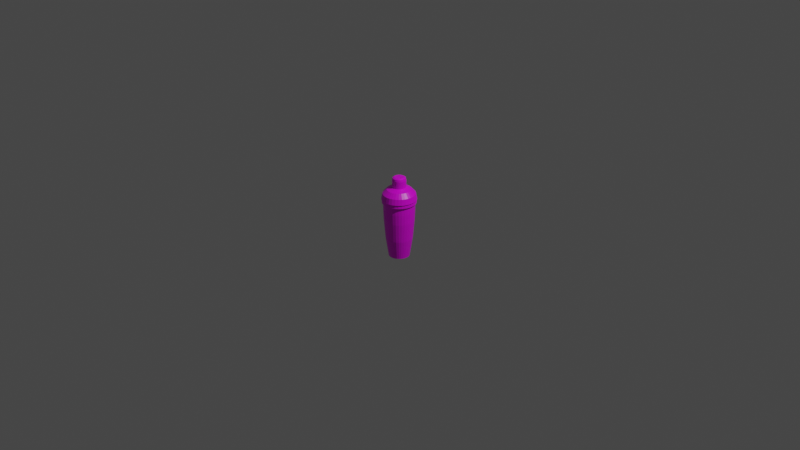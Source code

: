 # Source: shaker.blend  (saved by Blender 3.2.14; exported with 4.5.12 LTS)
import bpy
from mathutils import Matrix  # noqa: F401  (used for matrix-valued properties, if any)

bpy.ops.wm.read_factory_settings(use_empty=True)
scene = bpy.context.scene
scene.name = 'Scene'

# ---- collections
col_collection = bpy.data.collections.new('Collection'); scene.collection.children.link(col_collection)

# ---- images (referenced by path relative to the original .blend; pixels are not part of the script)
import os
ASSET_DIR = os.environ.get("B2B_ASSET_DIR", "")  # directory of the original .blend (textures are referenced by path, not embedded)
HERE = os.path.dirname(os.path.abspath(__file__))  # packed textures are extracted next to this script under _unpacked/

def load_image(name, relpath, width, height, colorspace="sRGB"):
    """Load a texture the original file referenced (path relative to the .blend, or extracted next to this script)."""
    p = next((c for c in (os.path.join(HERE, relpath), os.path.join(ASSET_DIR, relpath)) if relpath and os.path.exists(c)), "")
    if p:
        img = bpy.data.images.load(p, check_existing=True)
        img.name = name
    else:  # same state as the original file: an image datablock whose file is absent (Cycles renders it pink)
        img = bpy.data.images.new(name, width, height)
        img.source = "FILE"
        img.filepath = "//" + (relpath or name)
    img.colorspace_settings.name = colorspace
    return img
img_metal_jpg = load_image('metal.jpg', 'metal.jpg', 1024, 1024, 'sRGB')

# ---- materials (node trees are filled in below, after node groups)
mat_shakermetal = bpy.data.materials.new('Shakermetal')
mat_shakermetal.alpha_threshold = 0.0
mat_shakermetal.use_transparent_shadow = False
mat_shakermetal.line_color = (0.0, 0.0, 0.0, 1.0)

# ---- material node trees
mat_shakermetal.use_nodes = True; mat_shakermetal.node_tree.nodes.clear()
_N = mat_shakermetal.node_tree.nodes; _L = mat_shakermetal.node_tree.links
n0 = _N.new('ShaderNodeOutputMaterial'); n0.name = 'Material Output'; n0.location = (300, 300)
n1 = _N.new('ShaderNodeBsdfPrincipled'); n1.name = 'Principled BSDF'; n1.location = (10, 300)
n1.distribution = 'GGX'
n1.subsurface_method = 'RANDOM_WALK_SKIN'
n1.inputs[2].default_value = 0.4
n1.inputs[3].default_value = 1.45
n1.inputs[27].default_value = (0.0, 0.0, 0.0, 1.0)
n1.inputs[28].default_value = 1.0
n2 = _N.new('ShaderNodeTexImage'); n2.name = 'Image Texture'; n2.location = (-328, 216)
n2.image = img_metal_jpg
_L.new(n1.outputs[0], n0.inputs[0])
_L.new(n2.outputs[0], n1.inputs[0])
n0.is_active_output = True

# ---- world
world_world = bpy.data.worlds.new('World'); scene.world = world_world
world_world.use_nodes = True; world_world.node_tree.nodes.clear()
_N = world_world.node_tree.nodes; _L = world_world.node_tree.links
n0 = _N.new('ShaderNodeOutputWorld'); n0.name = 'World Output'; n0.location = (300, 300)
n1 = _N.new('ShaderNodeBackground'); n1.name = 'Background'; n1.location = (10, 300)
n1.inputs[0].default_value = (0.05088, 0.05088, 0.05088, 1.0)
_L.new(n1.outputs[0], n0.inputs[0])
n0.is_active_output = True
world_world.color = (0.05088, 0.05088, 0.05088)
world_world.use_sun_shadow = False
world_world.sun_shadow_jitter_overblur = 0.0

# ---- cameras
cam_camera = bpy.data.cameras.new('Camera')
cam_camera.clip_end = 100.0
cam_camera.ortho_scale = 7.314

# ---- lights
light_light = bpy.data.lights.new('Light', 'POINT')
light_light.transmission_factor = 0.0
light_light.energy = 1000.0
light_light.shadow_soft_size = 0.1
light_light.shadow_maximum_resolution = 0.006
light_light.use_absolute_resolution = True

# ---- meshes
me_cube = bpy.data.meshes.new('Cube')
me_cube.from_pydata([(0.06202, 0.1497, 0.7519), (0.06202, 0.1497, 0.4277), (0.03162, 0.159, 0.7519), (0.03162, 0.159, 0.4277), (5.736e-08, 0.1621, 0.7519), (5.736e-08, 0.1621, 0.4277), (0.09004, 0.1348, 0.4277), (0.09004, 0.1348, 0.7519), (0.1146, 0.1146, 0.4277), (0.1146, 0.1146, 0.7519), (0.1348, 0.09004, 0.4277), (0.1348, 0.09004, 0.7519), (0.1497, 0.06202, 0.4277), (0.1497, 0.06202, 0.7519), (0.159, 0.03162, 0.4277), (0.159, 0.03162, 0.7519), (0.1621, -2.113e-08, 0.4277), (0.1621, -2.113e-08, 0.7519), (0.159, -0.03162, 0.4277), (0.159, -0.03162, 0.7519), (0.1497, -0.06202, 0.4277), (0.1497, -0.06202, 0.7519), (0.1348, -0.09004, 0.4277), (0.1348, -0.09004, 0.7519), (0.1146, -0.1146, 0.4277), (0.1146, -0.1146, 0.7519), (0.09004, -0.1348, 0.4277), (0.09004, -0.1348, 0.7519), (0.06202, -0.1497, 0.4277), (0.06202, -0.1497, 0.7519), (0.03162, -0.159, 0.4277), (0.03162, -0.159, 0.7519), (4.319e-08, -0.1621, 0.4277), (4.319e-08, -0.1621, 0.7519), (-0.03162, -0.159, 0.4277), (-0.03162, -0.159, 0.7519), (-0.06202, -0.1497, 0.4277), (-0.06202, -0.1497, 0.7519), (-0.09004, -0.1348, 0.4277), (-0.09004, -0.1348, 0.7519), (-0.1146, -0.1146, 0.4277), (-0.1146, -0.1146, 0.7519), (-0.1348, -0.09004, 0.4277), (-0.1348, -0.09004, 0.7519), (-0.1497, -0.06202, 0.4277), (-0.1497, -0.06202, 0.7519), (-0.159, -0.03162, 0.4277), (-0.159, -0.03162, 0.7519), (-0.1621, -1.211e-08, 0.4277), (-0.1621, -1.211e-08, 0.7519), (-0.159, 0.03162, 0.4277), (-0.159, 0.03162, 0.7519), (-0.1497, 0.06202, 0.4277), (-0.1497, 0.06202, 0.7519), (-0.1348, 0.09004, 0.4277), (-0.1348, 0.09004, 0.7519), (-0.1146, 0.1146, 0.4277), (-0.1146, 0.1146, 0.7519), (-0.09004, 0.1348, 0.4277), (-0.09004, 0.1348, 0.7519), (-0.06202, 0.1497, 0.4277), (-0.06202, 0.1497, 0.7519), (-0.03162, 0.159, 0.4277), (-0.03162, 0.159, 0.7519), (5.813e-08, 0.1575, -0.007805), (0.03073, 0.1545, -0.007805), (0.06027, 0.1455, -0.007805), (0.0875, 0.1309, -0.007805), (0.1114, 0.1114, -0.007805), (0.1309, 0.0875, -0.007805), (0.1455, 0.06027, -0.007805), (0.1545, 0.03073, -0.007805), (0.1575, -2.084e-08, -0.007805), (0.1545, -0.03073, -0.007805), (0.1455, -0.06027, -0.007805), (0.1309, -0.0875, -0.007805), (0.1114, -0.1114, -0.007805), (0.0875, -0.1309, -0.007805), (0.06027, -0.1455, -0.007805), (0.03073, -0.1545, -0.007805), (4.436e-08, -0.1575, -0.007805), (-0.03073, -0.1545, -0.007805), (-0.06027, -0.1455, -0.007805), (-0.0875, -0.1309, -0.007805), (-0.1114, -0.1114, -0.007805), (-0.1309, -0.0875, -0.007805), (-0.1455, -0.06027, -0.007805), (-0.1545, -0.03073, -0.007805), (-0.1575, -1.207e-08, -0.007805), (-0.1545, 0.03073, -0.007805), (-0.1455, 0.06027, -0.007805), (-0.1309, 0.0875, -0.007805), (-0.1114, 0.1114, -0.007805), (-0.0875, 0.1309, -0.007805), (-0.06027, 0.1455, -0.007805), (-0.03073, 0.1545, -0.007805), (6.499e-08, 0.1092, -1.617), (0.02131, 0.1071, -1.617), (0.0418, 0.1009, -1.617), (0.06068, 0.09082, -1.617), (0.07723, 0.07723, -1.617), (0.09082, 0.06068, -1.617), (0.1009, 0.0418, -1.617), (0.1071, 0.02131, -1.617), (0.1092, -1.851e-08, -1.617), (0.1071, -0.02131, -1.617), (0.1009, -0.0418, -1.617), (0.09082, -0.06068, -1.617), (0.07723, -0.07723, -1.617), (0.06068, -0.09082, -1.617), (0.0418, -0.1009, -1.617), (0.02131, -0.1071, -1.617), (5.545e-08, -0.1092, -1.617), (-0.02131, -0.1071, -1.617), (-0.0418, -0.1009, -1.617), (-0.06068, -0.09082, -1.617), (-0.07723, -0.07723, -1.617), (-0.09082, -0.06068, -1.617), (-0.1009, -0.0418, -1.617), (-0.1071, -0.02131, -1.617), (-0.1092, -1.244e-08, -1.617), (-0.1071, 0.02131, -1.617), (-0.1009, 0.0418, -1.617), (-0.09082, 0.06068, -1.617), (-0.07723, 0.07723, -1.617), (-0.06068, 0.09082, -1.617), (-0.0418, 0.1009, -1.617), (-0.02131, 0.1071, -1.617), (0.07788, -0.1165, -0.8125), (0.09912, -0.09912, -0.8125), (-0.1165, 0.07788, -0.8125), (-0.1295, 0.05364, -0.8125), (0.05364, -0.1295, -0.8125), (0.02735, 0.1375, -0.8125), (6.147e-08, 0.1402, -0.8125), (-0.09912, 0.09912, -0.8125), (0.02735, -0.1375, -0.8125), (0.05364, 0.1295, -0.8125), (-0.07788, 0.1165, -0.8125), (4.922e-08, -0.1402, -0.8125), (0.07788, 0.1165, -0.8125), (-0.05364, 0.1295, -0.8125), (-0.02735, -0.1375, -0.8125), (0.09912, 0.09912, -0.8125), (-0.02735, 0.1375, -0.8125), (-0.05364, -0.1295, -0.8125), (0.1165, 0.07788, -0.8125), (-0.07788, -0.1165, -0.8125), (0.1295, 0.05364, -0.8125), (-0.09912, -0.09912, -0.8125), (0.1375, 0.02735, -0.8125), (-0.1165, -0.07788, -0.8125), (0.1402, -2.029e-08, -0.8125), (-0.1295, -0.05364, -0.8125), (0.1375, -0.02735, -0.8125), (-0.1375, -0.02735, -0.8125), (0.1295, -0.05364, -0.8125), (-0.1402, -1.249e-08, -0.8125), (0.1165, -0.07788, -0.8125), (-0.1375, 0.02735, -0.8125), (0.06755, 0.1631, 0.7659), (0.03444, 0.1731, 0.7659), (5.698e-08, 0.1765, 0.7659), (0.09807, 0.1468, 0.7659), (0.1248, 0.1248, 0.7659), (0.1468, 0.09807, 0.7659), (0.1631, 0.06755, 0.7659), (0.1731, 0.03444, 0.7659), (0.1765, -2.185e-08, 0.7659), (0.1731, -0.03444, 0.7659), (0.1631, -0.06755, 0.7659), (0.1468, -0.09807, 0.7659), (0.1248, -0.1248, 0.7659), (0.09807, -0.1468, 0.7659), (0.06755, -0.1631, 0.7659), (0.03444, -0.1731, 0.7659), (4.155e-08, -0.1765, 0.7659), (-0.03444, -0.1731, 0.7659), (-0.06755, -0.1631, 0.7659), (-0.09807, -0.1468, 0.7659), (-0.1248, -0.1248, 0.7659), (-0.1468, -0.09807, 0.7659), (-0.1631, -0.06755, 0.7659), (-0.1731, -0.03444, 0.7659), (-0.1765, -1.203e-08, 0.7659), (-0.1731, 0.03444, 0.7659), (-0.1631, 0.06755, 0.7659), (-0.1468, 0.09807, 0.7659), (-0.1248, 0.1248, 0.7659), (-0.09807, 0.1468, 0.7659), (-0.06755, 0.1631, 0.7659), (-0.03444, 0.1731, 0.7659), (0.06655, 0.1607, 0.9025), (0.03393, 0.1706, 0.9025), (5.681e-08, 0.1739, 0.9025), (0.09662, 0.1446, 0.9025), (0.123, 0.123, 0.9025), (0.1446, 0.09662, 0.9025), (0.1607, 0.06655, 0.9025), (0.1706, 0.03393, 0.9025), (0.1739, -2.176e-08, 0.9025), (0.1706, -0.03393, 0.9025), (0.1607, -0.06655, 0.9025), (0.1446, -0.09662, 0.9025), (0.123, -0.123, 0.9025), (0.09662, -0.1446, 0.9025), (0.06655, -0.1607, 0.9025), (0.03393, -0.1706, 0.9025), (4.161e-08, -0.1739, 0.9025), (-0.03393, -0.1706, 0.9025), (-0.06655, -0.1607, 0.9025), (-0.09662, -0.1446, 0.9025), (-0.123, -0.123, 0.9025), (-0.1446, -0.09662, 0.9025), (-0.1607, -0.06655, 0.9025), (-0.1706, -0.03393, 0.9025), (-0.1739, -1.209e-08, 0.9025), (-0.1706, 0.03393, 0.9025), (-0.1607, 0.06655, 0.9025), (-0.1446, 0.09662, 0.9025), (-0.123, 0.123, 0.9025), (-0.09662, 0.1446, 0.9025), (-0.06655, 0.1607, 0.9025), (-0.03393, 0.1706, 0.9025), (0.06943, 0.1676, 0.9163), (0.0354, 0.1779, 0.9163), (5.698e-08, 0.1814, 0.9163), (0.1008, 0.1509, 0.9163), (0.1283, 0.1283, 0.9163), (0.1509, 0.1008, 0.9163), (0.1676, 0.06943, 0.9163), (0.1779, 0.0354, 0.9163), (0.1814, -2.202e-08, 0.9163), (0.1779, -0.0354, 0.9163), (0.1676, -0.06943, 0.9163), (0.1509, -0.1008, 0.9163), (0.1283, -0.1283, 0.9163), (0.1008, -0.1509, 0.9163), (0.06943, -0.1676, 0.9163), (0.0354, -0.1779, 0.9163), (4.112e-08, -0.1814, 0.9163), (-0.0354, -0.1779, 0.9163), (-0.06943, -0.1676, 0.9163), (-0.1008, -0.1509, 0.9163), (-0.1283, -0.1283, 0.9163), (-0.1509, -0.1008, 0.9163), (-0.1676, -0.06943, 0.9163), (-0.1779, -0.0354, 0.9163), (-0.1814, -1.193e-08, 0.9163), (-0.1779, 0.0354, 0.9163), (-0.1676, 0.06943, 0.9163), (-0.1509, 0.1008, 0.9163), (-0.1283, 0.1283, 0.9163), (-0.1008, 0.1509, 0.9163), (-0.06943, 0.1676, 0.9163), (-0.0354, 0.1779, 0.9163), (0.06465, 0.1561, 1.154), (0.03296, 0.1657, 1.154), (5.552e-08, 0.1689, 1.154), (0.09385, 0.1405, 1.154), (0.1194, 0.1194, 1.154), (0.1405, 0.09385, 1.154), (0.1561, 0.06465, 1.154), (0.1657, 0.03296, 1.154), (0.1689, -2.147e-08, 1.154), (0.1657, -0.03296, 1.154), (0.1561, -0.06465, 1.154), (0.1405, -0.09385, 1.154), (0.1194, -0.1194, 1.154), (0.09385, -0.1405, 1.154), (0.06465, -0.1561, 1.154), (0.03296, -0.1657, 1.154), (4.075e-08, -0.1689, 1.154), (-0.03296, -0.1657, 1.154), (-0.06465, -0.1561, 1.154), (-0.09385, -0.1405, 1.154), (-0.1194, -0.1194, 1.154), (-0.1405, -0.09385, 1.154), (-0.1561, -0.06465, 1.154), (-0.1657, -0.03296, 1.154), (-0.1689, -1.207e-08, 1.154), (-0.1657, 0.03296, 1.154), (-0.1561, 0.06465, 1.154), (-0.1405, 0.09385, 1.154), (-0.1194, 0.1194, 1.154), (-0.09385, 0.1405, 1.154), (-0.06465, 0.1561, 1.154), (-0.03296, 0.1657, 1.154), (0.04835, 0.1167, 1.335), (0.02465, 0.1239, 1.335), (5.341e-08, 0.1263, 1.335), (0.0702, 0.1051, 1.335), (0.08934, 0.08934, 1.335), (0.1051, 0.0702, 1.335), (0.1167, 0.04835, 1.335), (0.1239, 0.02465, 1.335), (0.1264, -2.022e-08, 1.335), (0.1239, -0.02465, 1.335), (0.1167, -0.04835, 1.335), (0.1051, -0.0702, 1.335), (0.08934, -0.08934, 1.335), (0.0702, -0.1051, 1.335), (0.04835, -0.1167, 1.335), (0.02465, -0.1239, 1.335), (4.236e-08, -0.1264, 1.335), (-0.02465, -0.1239, 1.335), (-0.04835, -0.1167, 1.335), (-0.0702, -0.1051, 1.335), (-0.08934, -0.08934, 1.335), (-0.1051, -0.0702, 1.335), (-0.1167, -0.04835, 1.335), (-0.1239, -0.02465, 1.335), (-0.1263, -1.319e-08, 1.335), (-0.1239, 0.02465, 1.335), (-0.1167, 0.04835, 1.335), (-0.1051, 0.0702, 1.335), (-0.08934, 0.08934, 1.335), (-0.0702, 0.1051, 1.335), (-0.04835, 0.1167, 1.335), (-0.02465, 0.1239, 1.335), (0.02747, 0.06631, 1.429), (0.014, 0.07039, 1.429), (5.187e-08, 0.07177, 1.429), (0.03987, 0.05968, 1.429), (0.05075, 0.05075, 1.429), (0.05968, 0.03987, 1.429), (0.06631, 0.02747, 1.429), (0.07039, 0.014, 1.429), (0.07177, -1.806e-08, 1.429), (0.07039, -0.014, 1.429), (0.06631, -0.02747, 1.429), (0.05968, -0.03987, 1.429), (0.05075, -0.05075, 1.429), (0.03987, -0.05968, 1.429), (0.02747, -0.06631, 1.429), (0.014, -0.07039, 1.429), (4.56e-08, -0.07177, 1.429), (-0.014, -0.07039, 1.429), (-0.02747, -0.06631, 1.429), (-0.03987, -0.05968, 1.429), (-0.05075, -0.05075, 1.429), (-0.05968, -0.03987, 1.429), (-0.06631, -0.02747, 1.429), (-0.07039, -0.014, 1.429), (-0.07177, -1.407e-08, 1.429), (-0.07039, 0.014, 1.429), (-0.06631, 0.02747, 1.429), (-0.05968, 0.03987, 1.429), (-0.05075, 0.05075, 1.429), (-0.03987, 0.05968, 1.429), (-0.02747, 0.06631, 1.429), (-0.014, 0.07039, 1.429), (0.02747, 0.06631, 1.731), (0.014, 0.07039, 1.731), (4.471e-08, 0.07177, 1.731), (0.03987, 0.05968, 1.731), (0.05075, 0.05075, 1.731), (0.05968, 0.03987, 1.731), (0.06631, 0.02747, 1.731), (0.07039, 0.014, 1.731), (0.07177, -1.806e-08, 1.731), (0.07039, -0.014, 1.731), (0.06631, -0.02747, 1.731), (0.05968, -0.03987, 1.731), (0.05075, -0.05075, 1.731), (0.03987, -0.05968, 1.731), (0.02747, -0.06631, 1.731), (0.014, -0.07039, 1.731), (3.843e-08, -0.07177, 1.731), (-0.014, -0.07039, 1.731), (-0.02747, -0.06631, 1.731), (-0.03987, -0.05968, 1.731), (-0.05075, -0.05075, 1.731), (-0.05968, -0.03987, 1.731), (-0.06631, -0.02747, 1.731), (-0.07039, -0.014, 1.731), (-0.07177, -1.407e-08, 1.731), (-0.07039, 0.014, 1.731), (-0.06631, 0.02747, 1.731), (-0.05968, 0.03987, 1.731), (-0.05075, 0.05075, 1.731), (-0.03987, 0.05968, 1.731), (-0.02747, 0.06631, 1.731), (-0.014, 0.07039, 1.731), (0.02539, 0.06129, 1.821), (0.01294, 0.06507, 1.821), (3.694e-08, 0.06634, 1.821), (0.03686, 0.05516, 1.821), (0.04691, 0.04691, 1.821), (0.05516, 0.03686, 1.821), (0.06129, 0.02539, 1.821), (0.06507, 0.01294, 1.821), (0.06634, -1.777e-08, 1.821), (0.06507, -0.01294, 1.821), (0.06129, -0.02539, 1.821), (0.05516, -0.03686, 1.821), (0.04691, -0.04691, 1.821), (0.03686, -0.05516, 1.821), (0.02539, -0.06129, 1.821), (0.01294, -0.06507, 1.821), (3.114e-08, -0.06634, 1.821), (-0.01294, -0.06507, 1.821), (-0.02539, -0.06129, 1.821), (-0.03686, -0.05516, 1.821), (-0.04691, -0.04691, 1.821), (-0.05516, -0.03686, 1.821), (-0.06129, -0.02539, 1.821), (-0.06507, -0.01294, 1.821), (-0.06634, -1.408e-08, 1.821), (-0.06507, 0.01294, 1.821), (-0.06129, 0.02539, 1.821), (-0.05516, 0.03686, 1.821), (-0.04691, 0.04691, 1.821), (-0.03686, 0.05516, 1.821), (-0.02539, 0.06129, 1.821), (-0.01294, 0.06507, 1.821), (0.01929, 0.04657, 1.856), (0.009834, 0.04944, 1.856), (3.431e-08, 0.05041, 1.856), (0.02801, 0.04191, 1.856), (0.03564, 0.03564, 1.856), (0.04191, 0.02801, 1.856), (0.04657, 0.01929, 1.856), (0.04944, 0.009834, 1.856), (0.05041, -1.691e-08, 1.856), (0.04944, -0.009834, 1.856), (0.04657, -0.01929, 1.856), (0.04191, -0.02801, 1.856), (0.03564, -0.03564, 1.856), (0.02801, -0.04191, 1.856), (0.01929, -0.04657, 1.856), (0.009834, -0.04944, 1.856), (2.991e-08, -0.05041, 1.856), (-0.009834, -0.04944, 1.856), (-0.01929, -0.04657, 1.856), (-0.02801, -0.04191, 1.856), (-0.03564, -0.03564, 1.856), (-0.04191, -0.02801, 1.856), (-0.04657, -0.01929, 1.856), (-0.04944, -0.009834, 1.856), (-0.05041, -1.411e-08, 1.856), (-0.04944, 0.009834, 1.856), (-0.04657, 0.01929, 1.856), (-0.04191, 0.02801, 1.856), (-0.03564, 0.03564, 1.856), (-0.02801, 0.04191, 1.856), (-0.01929, 0.04657, 1.856), (-0.009834, 0.04944, 1.856)], [], [(5, 4, 2, 3), (3, 2, 0, 1), (1, 0, 7, 6), (6, 7, 9, 8), (8, 9, 11, 10), (10, 11, 13, 12), (12, 13, 15, 14), (14, 15, 17, 16), (16, 17, 19, 18), (18, 19, 21, 20), (20, 21, 23, 22), (22, 23, 25, 24), (24, 25, 27, 26), (26, 27, 29, 28), (28, 29, 31, 30), (30, 31, 33, 32), (32, 33, 35, 34), (34, 35, 37, 36), (36, 37, 39, 38), (38, 39, 41, 40), (40, 41, 43, 42), (42, 43, 45, 44), (44, 45, 47, 46), (46, 47, 49, 48), (48, 49, 51, 50), (50, 51, 53, 52), (52, 53, 55, 54), (54, 55, 57, 56), (56, 57, 59, 58), (58, 59, 61, 60), (13, 11, 165, 166), (60, 61, 63, 62), (62, 63, 4, 5), (18, 20, 74, 73), (129, 128, 109, 108), (36, 38, 83, 82), (54, 56, 92, 91), (10, 12, 70, 69), (28, 30, 79, 78), (46, 48, 88, 87), (5, 3, 65, 64), (3, 1, 66, 65), (20, 22, 75, 74), (38, 40, 84, 83), (56, 58, 93, 92), (12, 14, 71, 70), (30, 32, 80, 79), (48, 50, 89, 88), (1, 6, 67, 66), (22, 24, 76, 75), (40, 42, 85, 84), (58, 60, 94, 93), (14, 16, 72, 71), (32, 34, 81, 80), (50, 52, 90, 89), (6, 8, 68, 67), (24, 26, 77, 76), (42, 44, 86, 85), (60, 62, 95, 94), (16, 18, 73, 72), (34, 36, 82, 81), (52, 54, 91, 90), (8, 10, 69, 68), (26, 28, 78, 77), (44, 46, 87, 86), (62, 5, 64, 95), (97, 98, 99, 100, 101, 102, 103, 104, 105, 106, 107, 108, 109, 110, 111, 112, 113, 114, 115, 116, 117, 118, 119, 120, 121, 122, 123, 124, 125, 126, 127, 96), (131, 130, 123, 122), (128, 132, 110, 109), (134, 133, 97, 96), (130, 135, 124, 123), (132, 136, 111, 110), (133, 137, 98, 97), (135, 138, 125, 124), (136, 139, 112, 111), (137, 140, 99, 98), (138, 141, 126, 125), (139, 142, 113, 112), (140, 143, 100, 99), (141, 144, 127, 126), (142, 145, 114, 113), (143, 146, 101, 100), (144, 134, 96, 127), (145, 147, 115, 114), (146, 148, 102, 101), (147, 149, 116, 115), (148, 150, 103, 102), (149, 151, 117, 116), (150, 152, 104, 103), (151, 153, 118, 117), (152, 154, 105, 104), (153, 155, 119, 118), (154, 156, 106, 105), (155, 157, 120, 119), (156, 158, 107, 106), (157, 159, 121, 120), (158, 129, 108, 107), (159, 131, 122, 121), (89, 90, 131, 159), (75, 76, 129, 158), (88, 89, 159, 157), (74, 75, 158, 156), (87, 88, 157, 155), (73, 74, 156, 154), (86, 87, 155, 153), (72, 73, 154, 152), (85, 86, 153, 151), (71, 72, 152, 150), (84, 85, 151, 149), (70, 71, 150, 148), (83, 84, 149, 147), (69, 70, 148, 146), (82, 83, 147, 145), (95, 64, 134, 144), (68, 69, 146, 143), (81, 82, 145, 142), (94, 95, 144, 141), (67, 68, 143, 140), (80, 81, 142, 139), (93, 94, 141, 138), (66, 67, 140, 137), (79, 80, 139, 136), (92, 93, 138, 135), (65, 66, 137, 133), (78, 79, 136, 132), (91, 92, 135, 130), (64, 65, 133, 134), (77, 78, 132, 128), (90, 91, 130, 131), (76, 77, 128, 129), (184, 183, 215, 216), (31, 29, 174, 175), (49, 47, 183, 184), (23, 21, 170, 171), (41, 39, 179, 180), (59, 57, 188, 189), (15, 13, 166, 167), (33, 31, 175, 176), (51, 49, 184, 185), (7, 0, 160, 163), (25, 23, 171, 172), (43, 41, 180, 181), (61, 59, 189, 190), (17, 15, 167, 168), (35, 33, 176, 177), (53, 51, 185, 186), (9, 7, 163, 164), (27, 25, 172, 173), (45, 43, 181, 182), (63, 61, 190, 191), (19, 17, 168, 169), (37, 35, 177, 178), (55, 53, 186, 187), (0, 2, 161, 160), (11, 9, 164, 165), (29, 27, 173, 174), (47, 45, 182, 183), (4, 63, 191, 162), (2, 4, 162, 161), (21, 19, 169, 170), (39, 37, 178, 179), (57, 55, 187, 188), (219, 218, 250, 251), (171, 170, 202, 203), (185, 184, 216, 217), (172, 171, 203, 204), (186, 185, 217, 218), (173, 172, 204, 205), (187, 186, 218, 219), (174, 173, 205, 206), (160, 161, 193, 192), (188, 187, 219, 220), (175, 174, 206, 207), (161, 162, 194, 193), (189, 188, 220, 221), (176, 175, 207, 208), (163, 160, 192, 195), (190, 189, 221, 222), (177, 176, 208, 209), (164, 163, 195, 196), (191, 190, 222, 223), (178, 177, 209, 210), (165, 164, 196, 197), (162, 191, 223, 194), (179, 178, 210, 211), (166, 165, 197, 198), (180, 179, 211, 212), (167, 166, 198, 199), (181, 180, 212, 213), (168, 167, 199, 200), (182, 181, 213, 214), (169, 168, 200, 201), (183, 182, 214, 215), (170, 169, 201, 202), (254, 253, 285, 286), (206, 205, 237, 238), (192, 193, 225, 224), (220, 219, 251, 252), (207, 206, 238, 239), (193, 194, 226, 225), (221, 220, 252, 253), (208, 207, 239, 240), (195, 192, 224, 227), (222, 221, 253, 254), (209, 208, 240, 241), (196, 195, 227, 228), (223, 222, 254, 255), (210, 209, 241, 242), (197, 196, 228, 229), (194, 223, 255, 226), (211, 210, 242, 243), (198, 197, 229, 230), (212, 211, 243, 244), (199, 198, 230, 231), (213, 212, 244, 245), (200, 199, 231, 232), (214, 213, 245, 246), (201, 200, 232, 233), (215, 214, 246, 247), (202, 201, 233, 234), (216, 215, 247, 248), (203, 202, 234, 235), (217, 216, 248, 249), (204, 203, 235, 236), (218, 217, 249, 250), (205, 204, 236, 237), (276, 275, 307, 308), (241, 240, 272, 273), (228, 227, 259, 260), (255, 254, 286, 287), (242, 241, 273, 274), (229, 228, 260, 261), (226, 255, 287, 258), (243, 242, 274, 275), (230, 229, 261, 262), (244, 243, 275, 276), (231, 230, 262, 263), (245, 244, 276, 277), (232, 231, 263, 264), (246, 245, 277, 278), (233, 232, 264, 265), (247, 246, 278, 279), (234, 233, 265, 266), (248, 247, 279, 280), (235, 234, 266, 267), (249, 248, 280, 281), (236, 235, 267, 268), (250, 249, 281, 282), (237, 236, 268, 269), (251, 250, 282, 283), (238, 237, 269, 270), (224, 225, 257, 256), (252, 251, 283, 284), (239, 238, 270, 271), (225, 226, 258, 257), (253, 252, 284, 285), (240, 239, 271, 272), (227, 224, 256, 259), (311, 310, 342, 343), (263, 262, 294, 295), (277, 276, 308, 309), (264, 263, 295, 296), (278, 277, 309, 310), (265, 264, 296, 297), (279, 278, 310, 311), (266, 265, 297, 298), (280, 279, 311, 312), (267, 266, 298, 299), (281, 280, 312, 313), (268, 267, 299, 300), (282, 281, 313, 314), (269, 268, 300, 301), (283, 282, 314, 315), (270, 269, 301, 302), (256, 257, 289, 288), (284, 283, 315, 316), (271, 270, 302, 303), (257, 258, 290, 289), (285, 284, 316, 317), (272, 271, 303, 304), (259, 256, 288, 291), (286, 285, 317, 318), (273, 272, 304, 305), (260, 259, 291, 292), (287, 286, 318, 319), (274, 273, 305, 306), (261, 260, 292, 293), (258, 287, 319, 290), (275, 274, 306, 307), (262, 261, 293, 294), (339, 338, 370, 371), (298, 297, 329, 330), (312, 311, 343, 344), (299, 298, 330, 331), (313, 312, 344, 345), (300, 299, 331, 332), (314, 313, 345, 346), (301, 300, 332, 333), (315, 314, 346, 347), (302, 301, 333, 334), (288, 289, 321, 320), (316, 315, 347, 348), (303, 302, 334, 335), (289, 290, 322, 321), (317, 316, 348, 349), (304, 303, 335, 336), (291, 288, 320, 323), (318, 317, 349, 350), (305, 304, 336, 337), (292, 291, 323, 324), (319, 318, 350, 351), (306, 305, 337, 338), (293, 292, 324, 325), (290, 319, 351, 322), (307, 306, 338, 339), (294, 293, 325, 326), (308, 307, 339, 340), (295, 294, 326, 327), (309, 308, 340, 341), (296, 295, 327, 328), (310, 309, 341, 342), (297, 296, 328, 329), (374, 373, 405, 406), (326, 325, 357, 358), (340, 339, 371, 372), (327, 326, 358, 359), (341, 340, 372, 373), (328, 327, 359, 360), (342, 341, 373, 374), (329, 328, 360, 361), (343, 342, 374, 375), (330, 329, 361, 362), (344, 343, 375, 376), (331, 330, 362, 363), (345, 344, 376, 377), (332, 331, 363, 364), (346, 345, 377, 378), (333, 332, 364, 365), (347, 346, 378, 379), (334, 333, 365, 366), (320, 321, 353, 352), (348, 347, 379, 380), (335, 334, 366, 367), (321, 322, 354, 353), (349, 348, 380, 381), (336, 335, 367, 368), (323, 320, 352, 355), (350, 349, 381, 382), (337, 336, 368, 369), (324, 323, 355, 356), (351, 350, 382, 383), (338, 337, 369, 370), (325, 324, 356, 357), (322, 351, 383, 354), (409, 408, 440, 441), (361, 360, 392, 393), (375, 374, 406, 407), (362, 361, 393, 394), (376, 375, 407, 408), (363, 362, 394, 395), (377, 376, 408, 409), (364, 363, 395, 396), (378, 377, 409, 410), (365, 364, 396, 397), (379, 378, 410, 411), (366, 365, 397, 398), (352, 353, 385, 384), (380, 379, 411, 412), (367, 366, 398, 399), (353, 354, 386, 385), (381, 380, 412, 413), (368, 367, 399, 400), (355, 352, 384, 387), (382, 381, 413, 414), (369, 368, 400, 401), (356, 355, 387, 388), (383, 382, 414, 415), (370, 369, 401, 402), (357, 356, 388, 389), (354, 383, 415, 386), (371, 370, 402, 403), (358, 357, 389, 390), (372, 371, 403, 404), (359, 358, 390, 391), (373, 372, 404, 405), (360, 359, 391, 392), (417, 418, 447, 446, 445, 444, 443, 442, 441, 440, 439, 438, 437, 436, 435, 434, 433, 432, 431, 430, 429, 428, 427, 426, 425, 424, 423, 422, 421, 420, 419, 416), (396, 395, 427, 428), (410, 409, 441, 442), (397, 396, 428, 429), (411, 410, 442, 443), (398, 397, 429, 430), (384, 385, 417, 416), (412, 411, 443, 444), (399, 398, 430, 431), (385, 386, 418, 417), (413, 412, 444, 445), (400, 399, 431, 432), (387, 384, 416, 419), (414, 413, 445, 446), (401, 400, 432, 433), (388, 387, 419, 420), (415, 414, 446, 447), (402, 401, 433, 434), (389, 388, 420, 421), (386, 415, 447, 418), (403, 402, 434, 435), (390, 389, 421, 422), (404, 403, 435, 436), (391, 390, 422, 423), (405, 404, 436, 437), (392, 391, 423, 424), (406, 405, 437, 438), (393, 392, 424, 425), (407, 406, 438, 439), (394, 393, 425, 426), (408, 407, 439, 440), (395, 394, 426, 427)])
_uv = me_cube.uv_layers.new(name='UVMap')
_uv.uv.foreach_set('vector', [-0.2454, 0.238, -0.9004, -0.2549, -0.4765, -0.3564, 0.1761, 0.1365, 0.1761, 0.1365, -0.4765, -0.3564, -0.07625, -0.4692, 0.5576, 0.02363, 0.5576, 0.02363, -0.07625, -0.4692, 0.309, -0.589, 0.9152, -0.09619, 0.9152, -0.09619, 0.309, -0.589, 0.6881, -0.7112, 1.26, -0.2184, 1.26, -0.2184, 0.6881, -0.7112, 1.069, -0.8311, 1.602, -0.3382, 1.602, -0.3382, 1.069, -0.8311, 1.46, -0.944, 1.945, -0.4512, 1.945, -0.4512, 1.46, -0.944, 1.868, -1.046, 2.295, -0.5529, 2.295, -0.5529, 1.868, -1.046, 2.299, -1.132, 2.654, -0.6394, 2.654, -0.6394, 2.299, -1.132, 2.754, -1.2, 3.023, -0.7074, 3.023, -0.7074, 2.754, -1.2, 3.232, -1.247, 3.401, -0.7542, 3.401, -0.7542, 3.232, -1.247, 3.727, -1.271, 3.785, -0.7782, 3.785, -0.7782, 3.727, -1.271, 4.228, -1.271, 4.171, -0.7784, 4.171, -0.7784, 4.228, -1.271, 4.724, -1.247, 4.555, -0.7547, 4.555, -0.7547, 4.724, -1.247, 5.202, -1.201, 4.933, -0.708, 4.933, -0.708, 5.202, -1.201, 5.657, -1.133, 5.303, -0.6403, 5.303, -0.6403, 5.657, -1.133, 6.088, -1.047, 5.662, -0.554, 5.662, -0.554, 6.088, -1.047, 6.496, -0.9453, 6.012, -0.4524, 6.012, -0.4524, 6.496, -0.9453, 6.887, -0.8324, 6.356, -0.3396, 6.356, -0.3396, 6.887, -0.8324, 7.269, -0.7126, 6.697, -0.2198, 6.697, -0.2198, 7.269, -0.7126, 7.648, -0.5904, 7.042, -0.09761, 7.042, -0.09761, 7.648, -0.5904, 8.033, -0.4706, 7.399, 0.02226, 7.399, 0.02226, 8.033, -0.4706, 8.433, -0.3576, 7.78, 0.1352, 7.78, 0.1352, 8.433, -0.3576, 8.856, -0.256, 8.201, 0.2369, 8.201, 0.2369, 8.856, -0.256, 9.311, -0.1695, 8.684, 0.3234, 8.684, 0.3234, 9.311, -0.1695, 9.803, -0.1015, 9.256, 0.3914, 9.256, 0.3914, 9.803, -0.1015, 10.33, -0.05457, 9.943, 0.4383, 9.943, 0.4383, 10.33, -0.05457, 10.88, -0.03059, 10.74, 0.4622, -3.638, 0.4622, -3.494, -0.03059, -2.93, -0.03045, -2.789, 0.4624, -2.789, 0.4624, -2.93, -0.03045, -2.375, -0.05415, -1.99, 0.4387, -1.99, 0.4387, -2.375, -0.05415, -1.848, -0.1008, -1.302, 0.392, 1.46, -0.944, 1.069, -0.8311, 1.037, -0.8684, 1.43, -0.9914, -1.302, 0.392, -1.848, -0.1008, -1.356, -0.1685, -0.729, 0.3243, -0.729, 0.3243, -1.356, -0.1685, -0.9004, -0.2549, -0.2454, 0.238, 3.023, -0.7074, 3.401, -0.7542, 3.543, -0.07519, 3.256, -0.02963, 4.073, 1.191, 4.259, 1.212, 4.155, 2.549, 4.039, 2.533, 6.356, -0.3396, 6.697, -0.2198, 6.052, 0.4441, 5.793, 0.3277, -3.638, 0.4622, -2.789, 0.4624, -1.848, 1.107, -4.595, 1.107, 1.602, -0.3382, 1.945, -0.4512, 2.428, 0.2193, 2.165, 0.329, 4.933, -0.708, 5.303, -0.6403, 4.984, 0.03557, 4.702, -0.03029, 8.201, 0.2369, 8.684, 0.3234, 7.413, 0.972, 7.102, 0.8879, -0.2454, 0.238, 0.1761, 0.1365, 1.133, 0.7903, 0.856, 0.889, 0.1761, 0.1365, 0.5576, 0.02363, 1.395, 0.6807, 1.133, 0.7903, 3.401, -0.7542, 3.785, -0.7782, 3.833, -0.09849, 3.543, -0.07519, 6.697, -0.2198, 7.042, -0.09761, 6.307, 0.5629, 6.052, 0.4441, -2.789, 0.4624, -1.99, 0.4387, -0.4539, 1.084, -1.848, 1.107, 1.945, -0.4512, 2.295, -0.5529, 2.698, 0.1205, 2.428, 0.2193, 5.303, -0.6403, 5.662, -0.554, 5.26, 0.1194, 4.984, 0.03557, 8.684, 0.3234, 9.256, 0.3914, 7.802, 1.038, 7.413, 0.972, 0.5576, 0.02363, 0.9152, -0.09619, 1.651, 0.5643, 1.395, 0.6807, 3.785, -0.7782, 4.171, -0.7784, 4.125, -0.09863, 3.833, -0.09849, 7.042, -0.09761, 7.399, 0.02226, 6.563, 0.6794, 6.307, 0.5629, -1.99, 0.4387, -1.302, 0.392, 0.1534, 1.039, -0.4539, 1.084, 2.295, -0.5529, 2.654, -0.6394, 2.974, 0.03645, 2.698, 0.1205, 5.662, -0.554, 6.012, -0.4524, 5.53, 0.2181, 5.26, 0.1194, 9.256, 0.3914, 9.943, 0.4383, 8.405, 1.084, 7.802, 1.038, 0.9152, -0.09619, 1.26, -0.2184, 1.906, 0.4455, 1.651, 0.5643, 4.171, -0.7784, 4.555, -0.7547, 4.415, -0.0756, 4.125, -0.09863, 7.399, 0.02226, 7.78, 0.1352, 6.825, 0.7891, 6.563, 0.6794, -1.302, 0.392, -0.729, 0.3243, 0.5443, 0.9728, 0.1534, 1.039, 2.654, -0.6394, 3.023, -0.7074, 3.256, -0.02963, 2.974, 0.03645, 6.012, -0.4524, 6.356, -0.3396, 5.793, 0.3277, 5.53, 0.2181, 9.943, 0.4383, 10.74, 0.4622, 9.783, 1.107, 8.405, 1.084, 1.26, -0.2184, 1.602, -0.3382, 2.165, 0.329, 1.906, 0.4455, 4.555, -0.7547, 4.933, -0.708, 4.702, -0.03029, 4.415, -0.0756, 7.78, 0.1352, 8.201, 0.2369, 7.102, 0.8879, 6.825, 0.7891, -0.729, 0.3243, -0.2454, 0.238, 0.856, 0.889, 0.5443, 0.9728, 0.7968, 0.4854, 0.8418, 0.4717, 0.8833, 0.4496, 0.9197, 0.4197, 0.9496, 0.3833, 0.9717, 0.3418, 0.9854, 0.2968, 0.99, 0.25, 0.9854, 0.2032, 0.9717, 0.1582, 0.9496, 0.1167, 0.9197, 0.08029, 0.8833, 0.05045, 0.8418, 0.02827, 0.7968, 0.01461, 0.75, 0.01, 0.7032, 0.01461, 0.6582, 0.02827, 0.6167, 0.05045, 0.5803, 0.08029, 0.5504, 0.1167, 0.5283, 0.1582, 0.5146, 0.2032, 0.51, 0.25, 0.5146, 0.2968, 0.5283, 0.3418, 0.5504, 0.3833, 0.5803, 0.4197, 0.6167, 0.4496, 0.6582, 0.4717, 0.7032, 0.4854, 0.75, 0.49, 4.835, 2.243, 4.297, 2.264, 4.087, 3.369, 4.286, 3.353, 4.259, 1.212, 4.443, 1.252, 4.268, 2.58, 4.155, 2.549, 2.493, 2.07, 2.487, 1.982, 3.227, 3.149, 3.28, 3.218, 4.297, 2.264, 3.671, 2.264, 3.877, 3.369, 4.087, 3.369, 4.443, 1.252, 4.621, 1.31, 4.376, 2.626, 4.268, 2.58, 2.487, 1.982, 2.534, 1.885, 3.21, 3.073, 3.227, 3.149, 3.671, 2.264, 3.132, 2.244, 3.677, 3.353, 3.877, 3.369, 4.621, 1.31, 4.791, 1.385, 4.475, 2.684, 4.376, 2.626, 2.534, 1.885, 2.618, 1.781, 3.223, 2.993, 3.21, 3.073, 3.132, 2.244, 2.773, 2.203, 3.505, 3.322, 3.677, 3.353, 4.791, 1.385, 4.951, 1.473, 4.565, 2.753, 4.475, 2.684, 2.618, 1.781, 2.729, 1.675, 3.261, 2.91, 3.223, 2.993, 2.773, 2.203, 2.575, 2.145, 3.372, 3.276, 3.505, 3.322, 4.951, 1.473, 5.099, 1.571, 4.641, 2.829, 4.565, 2.753, 2.729, 1.675, 2.86, 1.572, 3.32, 2.829, 3.261, 2.91, 2.575, 2.145, 2.493, 2.07, 3.28, 3.218, 3.372, 3.276, 5.099, 1.571, 5.231, 1.674, 4.7, 2.909, 4.641, 2.829, 2.86, 1.572, 3.008, 1.474, 3.396, 2.753, 3.32, 2.829, 5.231, 1.674, 5.342, 1.78, 4.738, 2.992, 4.7, 2.909, 3.008, 1.474, 3.168, 1.386, 3.485, 2.685, 3.396, 2.753, 5.342, 1.78, 5.426, 1.883, 4.751, 3.072, 4.738, 2.992, 3.168, 1.386, 3.339, 1.311, 3.584, 2.627, 3.485, 2.685, 5.426, 1.883, 5.474, 1.981, 4.734, 3.149, 4.751, 3.072, 3.339, 1.311, 3.516, 1.252, 3.692, 2.581, 3.584, 2.627, 5.474, 1.981, 5.469, 2.069, 4.682, 3.217, 4.734, 3.149, 3.516, 1.252, 3.7, 1.212, 3.805, 2.549, 3.692, 2.581, 5.469, 2.069, 5.387, 2.144, 4.591, 3.275, 4.682, 3.217, 3.7, 1.212, 3.886, 1.191, 3.921, 2.533, 3.805, 2.549, 5.387, 2.144, 5.192, 2.203, 4.458, 3.321, 4.591, 3.275, 3.886, 1.191, 4.073, 1.191, 4.039, 2.533, 3.921, 2.533, 5.192, 2.203, 4.835, 2.243, 4.286, 3.353, 4.458, 3.321, 7.802, 1.038, 8.405, 1.084, 4.835, 2.243, 5.192, 2.203, 3.833, -0.09849, 4.125, -0.09863, 4.073, 1.191, 3.886, 1.191, 7.413, 0.972, 7.802, 1.038, 5.192, 2.203, 5.387, 2.144, 3.543, -0.07519, 3.833, -0.09849, 3.886, 1.191, 3.7, 1.212, 7.102, 0.8879, 7.413, 0.972, 5.387, 2.144, 5.469, 2.069, 3.256, -0.02963, 3.543, -0.07519, 3.7, 1.212, 3.516, 1.252, 6.825, 0.7891, 7.102, 0.8879, 5.469, 2.069, 5.474, 1.981, 2.974, 0.03645, 3.256, -0.02963, 3.516, 1.252, 3.339, 1.311, 6.563, 0.6794, 6.825, 0.7891, 5.474, 1.981, 5.426, 1.883, 2.698, 0.1205, 2.974, 0.03645, 3.339, 1.311, 3.168, 1.386, 6.307, 0.5629, 6.563, 0.6794, 5.426, 1.883, 5.342, 1.78, 2.428, 0.2193, 2.698, 0.1205, 3.168, 1.386, 3.008, 1.474, 6.052, 0.4441, 6.307, 0.5629, 5.342, 1.78, 5.231, 1.674, 2.165, 0.329, 2.428, 0.2193, 3.008, 1.474, 2.86, 1.572, 5.793, 0.3277, 6.052, 0.4441, 5.231, 1.674, 5.099, 1.571, 0.5443, 0.9728, 0.856, 0.889, 2.493, 2.07, 2.575, 2.145, 1.906, 0.4455, 2.165, 0.329, 2.86, 1.572, 2.729, 1.675, 5.53, 0.2181, 5.793, 0.3277, 5.099, 1.571, 4.951, 1.473, 0.1534, 1.039, 0.5443, 0.9728, 2.575, 2.145, 2.773, 2.203, 1.651, 0.5643, 1.906, 0.4455, 2.729, 1.675, 2.618, 1.781, 5.26, 0.1194, 5.53, 0.2181, 4.951, 1.473, 4.791, 1.385, -0.4539, 1.084, 0.1534, 1.039, 2.773, 2.203, 3.132, 2.244, 1.395, 0.6807, 1.651, 0.5643, 2.618, 1.781, 2.534, 1.885, 4.984, 0.03557, 5.26, 0.1194, 4.791, 1.385, 4.621, 1.31, -1.848, 1.107, -0.4539, 1.084, 3.132, 2.244, 3.671, 2.264, 1.133, 0.7903, 1.395, 0.6807, 2.534, 1.885, 2.487, 1.982, 4.702, -0.03029, 4.984, 0.03557, 4.621, 1.31, 4.443, 1.252, -4.595, 1.107, -1.848, 1.107, 3.671, 2.264, 4.297, 2.264, 0.856, 0.889, 1.133, 0.7903, 2.487, 1.982, 2.493, 2.07, 4.415, -0.0756, 4.702, -0.03029, 4.443, 1.252, 4.259, 1.212, 8.405, 1.084, 9.783, 1.107, 4.297, 2.264, 4.835, 2.243, 4.125, -0.09863, 4.415, -0.0756, 4.259, 1.212, 4.073, 1.191, 9.339, -0.1478, 8.887, -0.242, 9.093, -0.4561, 9.518, -0.3633, 5.657, -1.133, 5.202, -1.201, 5.221, -1.271, 5.681, -1.197, 9.311, -0.1695, 8.856, -0.256, 8.887, -0.242, 9.339, -0.1478, 3.727, -1.271, 3.232, -1.247, 3.22, -1.321, 3.723, -1.348, 7.648, -0.5904, 7.269, -0.7126, 7.302, -0.7394, 7.682, -0.6063, -2.375, -0.05415, -2.93, -0.03045, -2.935, 0.003554, -2.39, -0.02226, 1.868, -1.046, 1.46, -0.944, 1.43, -0.9914, 1.841, -1.102, 6.088, -1.047, 5.657, -1.133, 5.681, -1.197, 6.116, -1.103, 9.803, -0.1015, 9.311, -0.1695, 9.339, -0.1478, 9.825, -0.07378, 0.309, -0.589, -0.07625, -0.4692, -0.11, -0.4743, 0.2752, -0.6048, 4.228, -1.271, 3.727, -1.271, 3.723, -1.348, 4.233, -1.348, 8.033, -0.4706, 7.648, -0.5904, 7.682, -0.6063, 8.067, -0.4758, -1.848, -0.1008, -2.375, -0.05415, -2.39, -0.02226, -1.87, -0.07304, 2.299, -1.132, 1.868, -1.046, 1.841, -1.102, 2.275, -1.196, 6.496, -0.9453, 6.088, -1.047, 6.116, -1.103, 6.527, -0.9928, 10.33, -0.05457, 9.803, -0.1015, 9.825, -0.07378, 10.34, -0.02271, 0.6881, -0.7112, 0.309, -0.589, 0.2752, -0.6048, 0.6547, -0.7379, 4.724, -1.247, 4.228, -1.271, 4.233, -1.348, 4.736, -1.322, 8.433, -0.3576, 8.033, -0.4706, 8.067, -0.4758, 8.466, -0.3528, -1.356, -0.1685, -1.848, -0.1008, -1.87, -0.07304, -1.383, -0.1469, 2.754, -1.2, 2.299, -1.132, 2.275, -1.196, 2.735, -1.27, 6.887, -0.8324, 6.496, -0.9453, 6.527, -0.9928, 6.92, -0.8699, 10.88, -0.03059, 10.33, -0.05457, 10.34, -0.02271, 10.89, 0.003402, -0.07625, -0.4692, -0.4765, -0.3564, -0.5093, -0.3514, -0.11, -0.4743, 1.069, -0.8311, 0.6881, -0.7112, 0.6547, -0.7379, 1.037, -0.8684, 5.202, -1.201, 4.724, -1.247, 4.736, -1.322, 5.221, -1.271, 8.856, -0.256, 8.433, -0.3576, 8.466, -0.3528, 8.887, -0.242, -0.9004, -0.2549, -1.356, -0.1685, -1.383, -0.1469, -0.9313, -0.2408, -0.4765, -0.3564, -0.9004, -0.2549, -0.9313, -0.2408, -0.5093, -0.3514, 3.232, -1.247, 2.754, -1.2, 2.735, -1.27, 3.22, -1.321, 7.269, -0.7126, 6.887, -0.8324, 6.92, -0.8699, 7.302, -0.7394, -2.93, -0.03045, -3.494, -0.03059, -3.489, 0.003402, -2.935, 0.003554, 10.92, -0.2143, 10.44, -0.24, 10.44, -0.2333, 10.92, -0.2065, 3.723, -1.348, 3.22, -1.321, 3.121, -1.52, 3.688, -1.545, 9.825, -0.07378, 9.339, -0.1478, 9.518, -0.3633, 9.966, -0.2903, 4.233, -1.348, 3.723, -1.348, 3.688, -1.545, 4.266, -1.545, 10.34, -0.02271, 9.825, -0.07378, 9.966, -0.2903, 10.44, -0.24, 4.736, -1.322, 4.233, -1.348, 4.266, -1.545, 4.833, -1.52, 10.89, 0.003402, 10.34, -0.02271, 10.44, -0.24, 10.92, -0.2143, 5.221, -1.271, 4.736, -1.322, 4.833, -1.52, 5.371, -1.47, -0.11, -0.4743, -0.5093, -0.3514, -0.7315, -0.5639, -0.3426, -0.6849, -2.935, 0.003554, -3.489, 0.003402, -3.457, -0.2143, -2.966, -0.2141, 5.681, -1.197, 5.221, -1.271, 5.371, -1.47, 5.87, -1.397, -0.5093, -0.3514, -0.9313, -0.2408, -1.136, -0.4549, -0.7315, -0.5639, -2.39, -0.02226, -2.935, 0.003554, -2.966, -0.2141, -2.48, -0.2396, 6.116, -1.103, 5.681, -1.197, 5.87, -1.397, 6.329, -1.305, 0.2752, -0.6048, -0.11, -0.4743, -0.3426, -0.6849, 0.03717, -0.8135, -1.87, -0.07304, -2.39, -0.02226, -2.48, -0.2396, -2.01, -0.2896, 6.527, -0.9928, 6.116, -1.103, 6.329, -1.305, 6.755, -1.196, 0.6547, -0.7379, 0.2752, -0.6048, 0.03717, -0.8135, 0.4153, -0.9446, -1.383, -0.1469, -1.87, -0.07304, -2.01, -0.2896, -1.562, -0.3623, 6.92, -0.8699, 6.527, -0.9928, 6.755, -1.196, 7.156, -1.075, 1.037, -0.8684, 0.6547, -0.7379, 0.4153, -0.9446, 0.8003, -1.073, -0.9313, -0.2408, -1.383, -0.1469, -1.562, -0.3623, -1.136, -0.4549, 7.302, -0.7394, 6.92, -0.8699, 7.156, -1.075, 7.541, -0.9461, 1.43, -0.9914, 1.037, -0.8684, 0.8003, -1.073, 1.201, -1.194, 7.682, -0.6063, 7.302, -0.7394, 7.541, -0.9461, 7.92, -0.815, 1.841, -1.102, 1.43, -0.9914, 1.201, -1.194, 1.627, -1.303, 8.067, -0.4758, 7.682, -0.6063, 7.92, -0.815, 8.299, -0.6864, 2.275, -1.196, 1.841, -1.102, 1.627, -1.303, 2.086, -1.396, 8.466, -0.3528, 8.067, -0.4758, 8.299, -0.6864, 8.688, -0.5652, 2.735, -1.27, 2.275, -1.196, 2.086, -1.396, 2.584, -1.469, 8.887, -0.242, 8.466, -0.3528, 8.688, -0.5652, 9.093, -0.4561, 3.22, -1.321, 2.735, -1.27, 2.584, -1.469, 3.121, -1.52, -2.019, -0.2851, -2.486, -0.2329, -2.609, -0.6399, -2.216, -0.6885, 5.371, -1.47, 4.833, -1.52, 4.841, -1.569, 5.383, -1.517, -0.3426, -0.6849, -0.7315, -0.5639, -0.7463, -0.5712, -0.3583, -0.6975, -2.966, -0.2141, -3.457, -0.2143, -3.455, -0.2065, -2.968, -0.2063, 5.87, -1.397, 5.371, -1.47, 5.383, -1.517, 5.884, -1.441, -0.7315, -0.5639, -1.136, -0.4549, -1.15, -0.4575, -0.7463, -0.5712, -2.48, -0.2396, -2.966, -0.2141, -2.968, -0.2063, -2.486, -0.2329, 6.329, -1.305, 5.87, -1.397, 5.884, -1.441, 6.345, -1.344, 0.03717, -0.8135, -0.3426, -0.6849, -0.3583, -0.6975, 0.02073, -0.8316, -2.01, -0.2896, -2.48, -0.2396, -2.486, -0.2329, -2.019, -0.2851, 6.755, -1.196, 6.329, -1.305, 6.345, -1.344, 6.772, -1.23, 0.4153, -0.9446, 0.03717, -0.8135, 0.02073, -0.8316, 0.3985, -0.9684, -1.562, -0.3623, -2.01, -0.2896, -2.019, -0.2851, -1.573, -0.3609, 7.156, -1.075, 6.755, -1.196, 6.772, -1.23, 7.173, -1.104, 0.8003, -1.073, 0.4153, -0.9446, 0.3985, -0.9684, 0.7834, -1.103, -1.136, -0.4549, -1.562, -0.3623, -1.573, -0.3609, -1.15, -0.4575, 7.541, -0.9461, 7.156, -1.075, 7.173, -1.104, 7.558, -0.97, 1.201, -1.194, 0.8003, -1.073, 0.7834, -1.103, 1.184, -1.229, 7.92, -0.815, 7.541, -0.9461, 7.558, -0.97, 7.936, -0.8332, 1.627, -1.303, 1.201, -1.194, 1.184, -1.229, 1.611, -1.343, 8.299, -0.6864, 7.92, -0.815, 7.936, -0.8332, 8.315, -0.699, 2.086, -1.396, 1.627, -1.303, 1.611, -1.343, 2.072, -1.44, 8.688, -0.5652, 8.299, -0.6864, 8.315, -0.699, 8.703, -0.5726, 2.584, -1.469, 2.086, -1.396, 2.072, -1.44, 2.572, -1.516, 9.093, -0.4561, 8.688, -0.5652, 8.703, -0.5726, 9.106, -0.4588, 3.121, -1.52, 2.584, -1.469, 2.572, -1.516, 3.114, -1.568, 9.518, -0.3633, 9.093, -0.4561, 9.106, -0.4588, 9.529, -0.3619, 3.688, -1.545, 3.121, -1.52, 3.114, -1.568, 3.685, -1.595, 9.966, -0.2903, 9.518, -0.3633, 9.529, -0.3619, 9.975, -0.2858, 4.266, -1.545, 3.688, -1.545, 3.685, -1.595, 4.269, -1.595, 10.44, -0.24, 9.966, -0.2903, 9.975, -0.2858, 10.44, -0.2333, 4.833, -1.52, 4.266, -1.545, 4.269, -1.595, 4.841, -1.569, 8.353, -1.199, 7.999, -1.326, 8.584, -1.586, 8.875, -1.49, 6.772, -1.23, 6.345, -1.344, 6.815, -1.675, 7.243, -1.569, 0.3985, -0.9684, 0.02073, -0.8316, -0.3963, -1.197, -0.04214, -1.325, -1.573, -0.3609, -2.019, -0.2851, -2.216, -0.6885, -1.833, -0.7591, 7.173, -1.104, 6.772, -1.23, 7.243, -1.569, 7.633, -1.451, 0.7834, -1.103, 0.3985, -0.9684, -0.04214, -1.325, 0.324, -1.45, -1.15, -0.4575, -1.573, -0.3609, -1.833, -0.7591, -1.462, -0.8491, 7.558, -0.97, 7.173, -1.104, 7.633, -1.451, 7.999, -1.326, 1.184, -1.229, 0.7834, -1.103, 0.324, -1.45, 0.7135, -1.567, 7.936, -0.8332, 7.558, -0.97, 7.999, -1.326, 8.353, -1.199, 1.611, -1.343, 1.184, -1.229, 0.7135, -1.567, 1.141, -1.673, 8.315, -0.699, 7.936, -0.8332, 8.353, -1.199, 8.704, -1.074, 2.072, -1.44, 1.611, -1.343, 1.141, -1.673, 1.626, -1.764, 8.703, -0.5726, 8.315, -0.699, 8.704, -1.074, 9.058, -0.9562, 2.572, -1.516, 2.072, -1.44, 1.626, -1.764, 2.188, -1.834, 9.106, -0.4588, 8.703, -0.5726, 9.058, -0.9562, 9.419, -0.8502, 3.114, -1.568, 2.572, -1.516, 2.188, -1.834, 2.845, -1.883, 9.529, -0.3619, 9.106, -0.4588, 9.419, -0.8502, 9.79, -0.7601, 3.685, -1.595, 3.114, -1.568, 2.845, -1.883, 3.587, -1.908, 9.975, -0.2858, 9.529, -0.3619, 9.79, -0.7601, 10.17, -0.6892, 4.269, -1.595, 3.685, -1.595, 3.587, -1.908, 4.365, -1.908, 10.44, -0.2333, 9.975, -0.2858, 10.17, -0.6892, 10.57, -0.6403, 4.841, -1.569, 4.269, -1.595, 4.365, -1.908, 5.108, -1.884, 10.92, -0.2065, 10.44, -0.2333, 10.57, -0.6403, 10.97, -0.6153, 5.383, -1.517, 4.841, -1.569, 5.108, -1.884, 5.766, -1.835, -0.3583, -0.6975, -0.7463, -0.5712, -1.1, -0.9549, -0.7469, -1.072, -2.968, -0.2063, -3.455, -0.2065, -3.412, -0.6153, -3.01, -0.6152, 5.884, -1.441, 5.383, -1.517, 5.766, -1.835, 6.33, -1.764, -0.7463, -0.5712, -1.15, -0.4575, -1.462, -0.8491, -1.1, -0.9549, -2.486, -0.2329, -2.968, -0.2063, -3.01, -0.6152, -2.609, -0.6399, 6.345, -1.344, 5.884, -1.441, 6.33, -1.764, 6.815, -1.675, 0.02073, -0.8316, -0.3583, -0.6975, -0.7469, -1.072, -0.3963, -1.197, 9.756, -1.229, 9.458, -1.309, 9.984, -1.55, 10.18, -1.505, 1.141, -1.673, 0.7135, -1.567, -0.01424, -1.766, 0.3324, -1.845, 8.704, -1.074, 8.353, -1.199, 8.875, -1.49, 9.165, -1.397, 1.626, -1.764, 1.141, -1.673, 0.3324, -1.845, 0.7403, -1.913, 9.058, -0.9562, 8.704, -1.074, 9.165, -1.397, 9.458, -1.309, 2.188, -1.834, 1.626, -1.764, 0.7403, -1.913, 1.267, -1.966, 9.419, -0.8502, 9.058, -0.9562, 9.458, -1.309, 9.756, -1.229, 2.845, -1.883, 2.188, -1.834, 1.267, -1.966, 2.031, -2.002, 9.79, -0.7601, 9.419, -0.8502, 9.756, -1.229, 10.06, -1.162, 3.587, -1.908, 2.845, -1.883, 2.031, -2.002, 3.22, -2.021, 10.17, -0.6892, 9.79, -0.7601, 10.06, -1.162, 10.37, -1.109, 4.365, -1.908, 3.587, -1.908, 3.22, -2.021, 4.724, -2.021, 10.57, -0.6403, 10.17, -0.6892, 10.37, -1.109, 10.69, -1.072, 5.108, -1.884, 4.365, -1.908, 4.724, -2.021, 5.919, -2.002, 10.97, -0.6153, 10.57, -0.6403, 10.69, -1.072, 11.01, -1.054, 5.766, -1.835, 5.108, -1.884, 5.919, -2.002, 6.687, -1.966, -0.7469, -1.072, -1.1, -0.9549, -1.5, -1.308, -1.207, -1.396, -3.01, -0.6152, -3.412, -0.6153, -3.371, -1.054, -3.05, -1.054, 6.33, -1.764, 5.766, -1.835, 6.687, -1.966, 7.216, -1.913, -1.1, -0.9549, -1.462, -0.8491, -1.798, -1.229, -1.5, -1.308, -2.609, -0.6399, -3.01, -0.6152, -3.05, -1.054, -2.73, -1.072, 6.815, -1.675, 6.33, -1.764, 7.216, -1.913, 7.624, -1.846, -0.3963, -1.197, -0.7469, -1.072, -1.207, -1.396, -0.9173, -1.489, -2.216, -0.6885, -2.609, -0.6399, -2.73, -1.072, -2.414, -1.109, 7.243, -1.569, 6.815, -1.675, 7.624, -1.846, 7.972, -1.767, -0.04214, -1.325, -0.3963, -1.197, -0.9173, -1.489, -0.6265, -1.584, -1.833, -0.7591, -2.216, -0.6885, -2.414, -1.109, -2.103, -1.161, 7.633, -1.451, 7.243, -1.569, 7.972, -1.767, 8.286, -1.679, 0.324, -1.45, -0.04214, -1.325, -0.6265, -1.584, -0.3286, -1.678, -1.462, -0.8491, -1.833, -0.7591, -2.103, -1.161, -1.798, -1.229, 7.999, -1.326, 7.633, -1.451, 8.286, -1.679, 8.584, -1.586, 0.7135, -1.567, 0.324, -1.45, -0.3286, -1.678, -0.01424, -1.766, 9.451, -1.708, 9.307, -1.761, 9.847, -2.22, 9.915, -2.167, 2.031, -2.002, 1.267, -1.966, -1.235, -1.924, -1.591, -1.944, 10.06, -1.162, 9.756, -1.229, 10.18, -1.505, 10.39, -1.467, 3.22, -2.021, 2.031, -2.002, -1.591, -1.944, -2.498, -1.955, 10.37, -1.109, 10.06, -1.162, 10.39, -1.467, 10.61, -1.437, -9.654, -2.021, 3.22, -2.021, -2.498, -1.955, -3.905, -1.955, 10.69, -1.072, 10.37, -1.109, 10.61, -1.437, 10.83, -1.416, 5.919, -2.002, 4.724, -2.021, 10.47, -1.955, 9.559, -1.944, 11.01, -1.054, 10.69, -1.072, 10.83, -1.416, 11.06, -1.406, 6.687, -1.966, 5.919, -2.002, 9.559, -1.944, 9.199, -1.924, -1.207, -1.396, -1.5, -1.308, -2.025, -1.55, -1.834, -1.6, -3.05, -1.054, -3.371, -1.054, -3.323, -1.406, -3.097, -1.406, 7.216, -1.913, 6.687, -1.966, 9.199, -1.924, 9.095, -1.894, -1.5, -1.308, -1.798, -1.229, -2.226, -1.505, -2.025, -1.55, -2.73, -1.072, -3.05, -1.054, -3.097, -1.406, -2.873, -1.416, 7.624, -1.846, 7.216, -1.913, 9.095, -1.894, 9.11, -1.856, -0.9173, -1.489, -1.207, -1.396, -1.834, -1.6, -1.655, -1.653, -2.414, -1.109, -2.73, -1.072, -2.873, -1.416, -2.652, -1.437, 7.972, -1.767, 7.624, -1.846, 9.11, -1.856, 9.189, -1.811, -0.6265, -1.584, -0.9173, -1.489, -1.655, -1.653, -1.492, -1.707, -2.103, -1.161, -2.414, -1.109, -2.652, -1.437, -2.436, -1.467, 8.286, -1.679, 7.972, -1.767, 9.189, -1.811, 9.307, -1.761, -0.3286, -1.678, -0.6265, -1.584, -1.492, -1.707, -1.347, -1.76, -1.798, -1.229, -2.103, -1.161, -2.436, -1.467, -2.226, -1.505, 8.584, -1.586, 8.286, -1.679, 9.307, -1.761, 9.451, -1.708, -0.01424, -1.766, -0.3286, -1.678, -1.347, -1.76, -1.229, -1.81, 8.875, -1.49, 8.584, -1.586, 9.451, -1.708, 9.614, -1.654, 0.3324, -1.845, -0.01424, -1.766, -1.229, -1.81, -1.15, -1.855, 9.165, -1.397, 8.875, -1.49, 9.614, -1.654, 9.793, -1.6, 0.7403, -1.913, 0.3324, -1.845, -1.15, -1.855, -1.133, -1.893, 9.458, -1.309, 9.165, -1.397, 9.793, -1.6, 9.984, -1.55, 1.267, -1.966, 0.7403, -1.913, -1.133, -1.893, -1.235, -1.924, 10.26, -2.01, 10.13, -2.06, 10.26, -2.203, 10.37, -2.157, -1.229, -1.81, -1.347, -1.76, -1.887, -2.219, -1.856, -2.269, 9.614, -1.654, 9.451, -1.708, 9.915, -2.167, 10.01, -2.113, -1.15, -1.855, -1.229, -1.81, -1.856, -2.269, -1.878, -2.314, 9.793, -1.6, 9.614, -1.654, 10.01, -2.113, 10.13, -2.06, -1.133, -1.893, -1.15, -1.855, -1.878, -2.314, -1.973, -2.353, 9.984, -1.55, 9.793, -1.6, 10.13, -2.06, 10.26, -2.01, -1.235, -1.924, -1.133, -1.893, -1.973, -2.353, -2.17, -2.383, 10.18, -1.505, 9.984, -1.55, 10.26, -2.01, 10.41, -1.964, -1.591, -1.944, -1.235, -1.924, -2.17, -2.383, -2.496, -2.403, 10.39, -1.467, 10.18, -1.505, 10.41, -1.964, 10.57, -1.926, -2.498, -1.955, -1.591, -1.944, -2.496, -2.403, -2.95, -2.414, 10.61, -1.437, 10.39, -1.467, 10.57, -1.926, 10.74, -1.896, -3.905, -1.955, -2.498, -1.955, -2.95, -2.414, -3.462, -2.414, 10.83, -1.416, 10.61, -1.437, 10.74, -1.896, 10.91, -1.875, 9.559, -1.944, 10.47, -1.955, 10.92, -2.414, 10.46, -2.404, 11.06, -1.406, 10.83, -1.416, 10.91, -1.875, 11.08, -1.865, 9.199, -1.924, 9.559, -1.944, 10.46, -2.404, 10.13, -2.383, -1.834, -1.6, -2.025, -1.55, -2.304, -2.009, -2.169, -2.059, -3.097, -1.406, -3.323, -1.406, -3.298, -1.865, -3.122, -1.865, 9.095, -1.894, 9.199, -1.924, 10.13, -2.383, 9.936, -2.353, -2.025, -1.55, -2.226, -1.505, -2.452, -1.964, -2.304, -2.009, -2.873, -1.416, -3.097, -1.406, -3.122, -1.865, -2.947, -1.875, 9.11, -1.856, 9.095, -1.894, 9.936, -2.353, 9.84, -2.315, -1.655, -1.653, -1.834, -1.6, -2.169, -2.059, -2.051, -2.112, -2.652, -1.437, -2.873, -1.416, -2.947, -1.875, -2.776, -1.896, 9.189, -1.811, 9.11, -1.856, 9.84, -2.315, 9.818, -2.27, -1.492, -1.707, -1.655, -1.653, -2.051, -2.112, -1.955, -2.166, -2.436, -1.467, -2.652, -1.437, -2.776, -1.896, -2.61, -1.926, 9.307, -1.761, 9.189, -1.811, 9.818, -2.27, 9.847, -2.22, -1.347, -1.76, -1.492, -1.707, -1.955, -2.166, -1.887, -2.219, -2.226, -1.505, -2.436, -1.467, -2.61, -1.926, -2.452, -1.964, 10.78, -2.052, 10.64, -2.08, 10.75, -2.181, 10.86, -2.159, -2.17, -2.383, -1.973, -2.353, -2.223, -2.474, -2.406, -2.502, 10.41, -1.964, 10.26, -2.01, 10.37, -2.157, 10.5, -2.115, -2.496, -2.403, -2.17, -2.383, -2.406, -2.502, -2.675, -2.521, 10.57, -1.926, 10.41, -1.964, 10.5, -2.115, 10.64, -2.08, -2.95, -2.414, -2.496, -2.403, -2.675, -2.521, -3.019, -2.531, 10.74, -1.896, 10.57, -1.926, 10.64, -2.08, 10.78, -2.052, -3.462, -2.414, -2.95, -2.414, -3.019, -2.531, -3.394, -2.531, 10.91, -1.875, 10.74, -1.896, 10.78, -2.052, 10.94, -2.033, 10.46, -2.404, 10.92, -2.414, 10.98, -2.531, 10.64, -2.521, 11.08, -1.865, 10.91, -1.875, 10.94, -2.033, 11.09, -2.023, 10.13, -2.383, 10.46, -2.404, 10.64, -2.521, 10.37, -2.502, -2.169, -2.059, -2.304, -2.009, -2.414, -2.156, -2.3, -2.202, -3.122, -1.865, -3.298, -1.865, -3.288, -2.023, -3.132, -2.023, 9.936, -2.353, 10.13, -2.383, 10.37, -2.502, 10.19, -2.474, -2.304, -2.009, -2.452, -1.964, -2.541, -2.115, -2.414, -2.156, -2.947, -1.875, -3.122, -1.865, -3.132, -2.023, -2.977, -2.033, 9.84, -2.315, 9.936, -2.353, 10.19, -2.474, 10.08, -2.439, -2.051, -2.112, -2.169, -2.059, -2.3, -2.202, -2.204, -2.252, -2.776, -1.896, -2.947, -1.875, -2.977, -2.033, -2.825, -2.052, 9.818, -2.27, 9.84, -2.315, 10.08, -2.439, 10.04, -2.397, -1.955, -2.166, -2.051, -2.112, -2.204, -2.252, -2.13, -2.302, -2.61, -1.926, -2.776, -1.896, -2.825, -2.052, -2.679, -2.079, 9.847, -2.22, 9.818, -2.27, 10.04, -2.397, 10.05, -2.351, -1.887, -2.219, -1.955, -2.166, -2.13, -2.302, -2.085, -2.351, -2.452, -1.964, -2.61, -1.926, -2.679, -2.079, -2.541, -2.115, 9.915, -2.167, 9.847, -2.22, 10.05, -2.351, 10.09, -2.302, -1.856, -2.269, -1.887, -2.219, -2.085, -2.351, -2.078, -2.397, 10.01, -2.113, 9.915, -2.167, 10.09, -2.302, 10.16, -2.252, -1.878, -2.314, -1.856, -2.269, -2.078, -2.397, -2.119, -2.438, 10.13, -2.06, 10.01, -2.113, 10.16, -2.252, 10.26, -2.203, -1.973, -2.353, -1.878, -2.314, -2.119, -2.438, -2.223, -2.474, -2.588, -2.239, -2.684, -2.207, -2.79, -2.18, -2.905, -2.159, -3.024, -2.145, -3.147, -2.137, -3.272, -2.137, -3.395, -2.145, -3.514, -2.159, -3.628, -2.181, -3.735, -2.207, -3.83, -2.239, -3.912, -2.274, -3.977, -2.311, -4.02, -2.349, -4.037, -2.387, -4.023, -2.422, -3.97, -2.453, -3.874, -2.48, -3.731, -2.501, -3.543, -2.516, -3.323, -2.523, -3.091, -2.523, -2.872, -2.516, -2.685, -2.501, -2.542, -2.48, -2.447, -2.453, -2.395, -2.421, -2.38, -2.386, -2.398, -2.349, -2.441, -2.311, -2.506, -2.274, -3.394, -2.531, -3.019, -2.531, -3.091, -2.523, -3.323, -2.523, 10.94, -2.033, 10.78, -2.052, 10.86, -2.159, 10.98, -2.145, 10.64, -2.521, 10.98, -2.531, 11.06, -2.523, 10.84, -2.516, 11.09, -2.023, 10.94, -2.033, 10.98, -2.145, 11.11, -2.137, 10.37, -2.502, 10.64, -2.521, 10.84, -2.516, 10.65, -2.501, -2.3, -2.202, -2.414, -2.156, -2.588, -2.239, -2.506, -2.274, -3.132, -2.023, -3.288, -2.023, -3.272, -2.137, -3.147, -2.137, 10.19, -2.474, 10.37, -2.502, 10.65, -2.501, 10.5, -2.48, -2.414, -2.156, -2.541, -2.115, -2.684, -2.207, -2.588, -2.239, -2.977, -2.033, -3.132, -2.023, -3.147, -2.137, -3.024, -2.145, 10.08, -2.439, 10.19, -2.474, 10.5, -2.48, 10.41, -2.453, -2.204, -2.252, -2.3, -2.202, -2.506, -2.274, -2.441, -2.311, -2.825, -2.052, -2.977, -2.033, -3.024, -2.145, -2.905, -2.159, 10.04, -2.397, 10.08, -2.439, 10.41, -2.453, 10.36, -2.422, -2.13, -2.302, -2.204, -2.252, -2.441, -2.311, -2.398, -2.349, -2.679, -2.079, -2.825, -2.052, -2.905, -2.159, -2.79, -2.18, 10.05, -2.351, 10.04, -2.397, 10.36, -2.422, 10.34, -2.387, -2.085, -2.351, -2.13, -2.302, -2.398, -2.349, -2.38, -2.386, -2.541, -2.115, -2.679, -2.079, -2.79, -2.18, -2.684, -2.207, 10.09, -2.302, 10.05, -2.351, 10.34, -2.387, 10.36, -2.349, -2.078, -2.397, -2.085, -2.351, -2.38, -2.386, -2.395, -2.421, 10.16, -2.252, 10.09, -2.302, 10.36, -2.349, 10.4, -2.311, -2.119, -2.438, -2.078, -2.397, -2.395, -2.421, -2.447, -2.453, 10.26, -2.203, 10.16, -2.252, 10.4, -2.311, 10.47, -2.274, -2.223, -2.474, -2.119, -2.438, -2.447, -2.453, -2.542, -2.48, 10.37, -2.157, 10.26, -2.203, 10.47, -2.274, 10.55, -2.239, -2.406, -2.502, -2.223, -2.474, -2.542, -2.48, -2.685, -2.501, 10.5, -2.115, 10.37, -2.157, 10.55, -2.239, 10.64, -2.207, -2.675, -2.521, -2.406, -2.502, -2.685, -2.501, -2.872, -2.516, 10.64, -2.08, 10.5, -2.115, 10.64, -2.207, 10.75, -2.181, -3.019, -2.531, -2.675, -2.521, -2.872, -2.516, -3.091, -2.523])
me_cube.materials.append(mat_shakermetal)
me_cube.materials.append(None)
me_cube.use_mirror_vertex_groups = False
me_cube.update()

# ---- objects
ob_cube = bpy.data.objects.new('Cube', me_cube)
ob_light = bpy.data.objects.new('Light', light_light)
ob_camera = bpy.data.objects.new('Camera', cam_camera)

# ---- transforms, parenting, visibility, modifiers, constraints
ob_cube.location = (0.0, 0.0, 0.0)
ob_cube.scale = (1.0, 1.0, 0.2503)
ob_cube.lock_rotations_4d = False
ob_cube.empty_display_type = 'ARROWS'
ob_cube.lineart.crease_threshold = 0.0
ob_light.location = (4.076, 1.005, 5.904)
ob_light.rotation_euler = (0.6503, 0.05522, 1.866)
ob_light.lock_rotations_4d = False
ob_light.empty_display_type = 'ARROWS'
ob_light.color = (0.0, 0.0, 0.0, 0.0)
ob_light.lineart.crease_threshold = 0.0
ob_camera.location = (7.359, -6.926, 4.958)
ob_camera.rotation_euler = (1.109, 0.0, 0.8149)
ob_camera.lock_rotations_4d = False
ob_camera.empty_display_type = 'ARROWS'
ob_camera.color = (0.0, 0.0, 0.0, 0.0)
ob_camera.display_type = 'WIRE'
ob_camera.lineart.crease_threshold = 0.0

# ---- collection membership
col_collection.objects.link(ob_cube)
col_collection.objects.link(ob_light)
col_collection.objects.link(ob_camera)

# ---- scene / render settings (as saved in the file)
scene.camera = ob_camera
scene.frame_start = 1; scene.frame_end = 250; scene.frame_set(1)
scene.render.engine = 'BLENDER_EEVEE_NEXT'
scene.cycles.sampling_pattern = 'TABULATED_SOBOL'
scene.cycles.use_light_tree = False
scene.view_settings.view_transform = 'Filmic'
bpy.context.view_layer.update()
